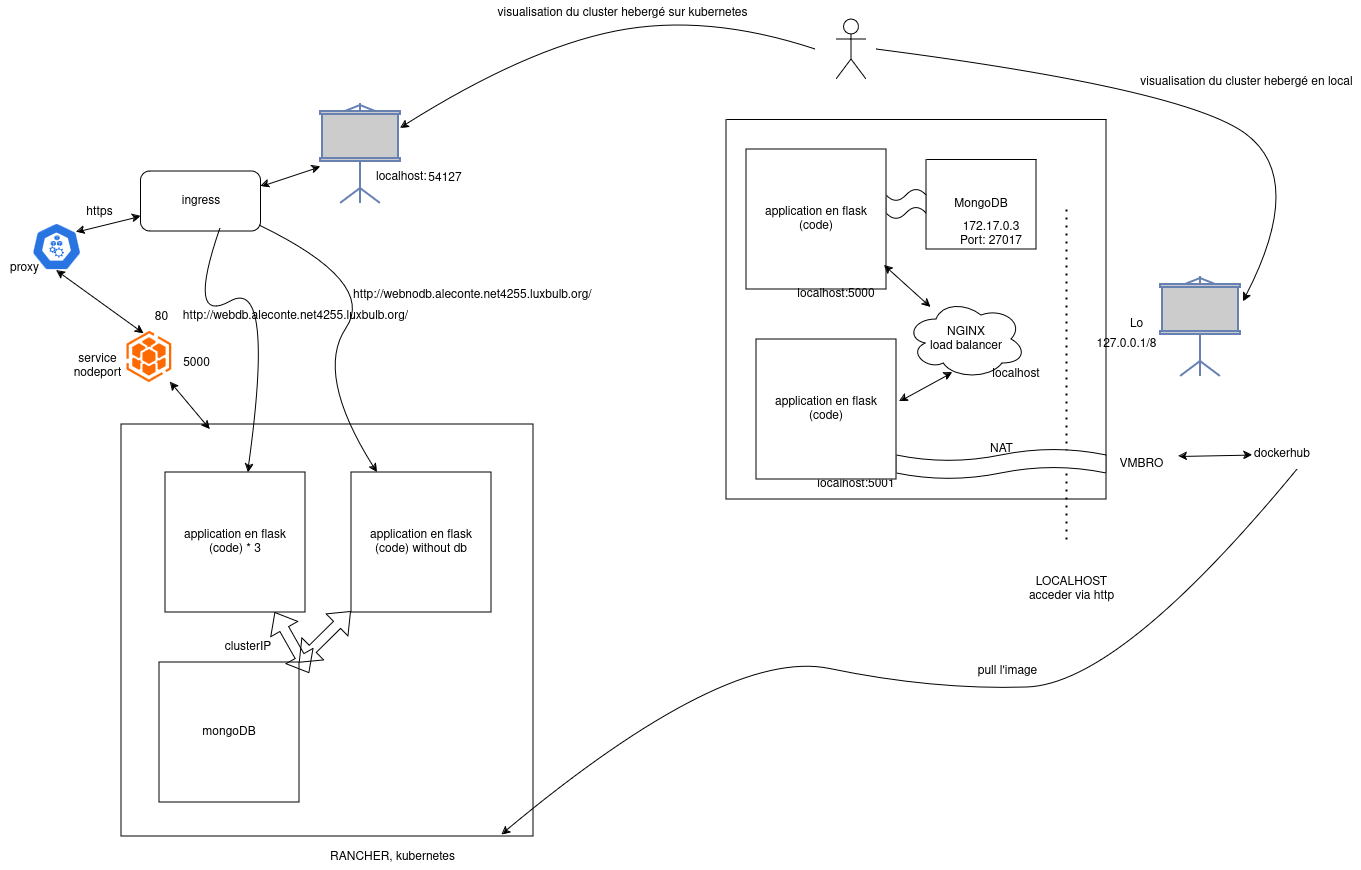

The diagram above was exported from draw.io. Its source (the exported page's mxGraphModel, read from the mxfile embedded in the PNG):
<mxGraphModel dx="3068" dy="1898" grid="0" gridSize="10" guides="1" tooltips="1" connect="1" arrows="1" fold="1" page="1" pageScale="1" pageWidth="827" pageHeight="1169" math="0" shadow="0">
  <root>
    <mxCell id="0" />
    <mxCell id="1" parent="0" />
    <mxCell id="Jj6sR8KKvq-TsyQJ8pnf-1" value="" style="endArrow=none;dashed=1;html=1;dashPattern=1 3;strokeWidth=2;rounded=0;" parent="1" edge="1">
      <mxGeometry width="50" height="50" relative="1" as="geometry">
        <mxPoint x="80" y="430" as="sourcePoint" />
        <mxPoint x="80" y="100" as="targetPoint" />
      </mxGeometry>
    </mxCell>
    <mxCell id="Jj6sR8KKvq-TsyQJ8pnf-2" value="&lt;div&gt;LOCALHOST&lt;/div&gt;&lt;div&gt;acceder via http&lt;br&gt;&lt;/div&gt;" style="text;html=1;align=center;verticalAlign=middle;resizable=0;points=[];autosize=1;strokeColor=none;fillColor=none;" parent="1" vertex="1">
      <mxGeometry x="30" y="460" width="110" height="40" as="geometry" />
    </mxCell>
    <mxCell id="Jj6sR8KKvq-TsyQJ8pnf-3" value="" style="shape=umlActor;verticalLabelPosition=bottom;verticalAlign=top;html=1;outlineConnect=0;" parent="1" vertex="1">
      <mxGeometry x="-150" y="-90" width="30" height="60" as="geometry" />
    </mxCell>
    <mxCell id="Jj6sR8KKvq-TsyQJ8pnf-4" value="" style="swimlane;startSize=0;" parent="1" vertex="1">
      <mxGeometry x="-260" y="10" width="380" height="380" as="geometry" />
    </mxCell>
    <mxCell id="Jj6sR8KKvq-TsyQJ8pnf-5" value="" style="swimlane;startSize=0;" parent="Jj6sR8KKvq-TsyQJ8pnf-4" vertex="1">
      <mxGeometry x="200" y="40" width="110" height="90" as="geometry" />
    </mxCell>
    <mxCell id="Jj6sR8KKvq-TsyQJ8pnf-6" value="MongoDB" style="text;html=1;align=center;verticalAlign=middle;whiteSpace=wrap;rounded=0;" parent="Jj6sR8KKvq-TsyQJ8pnf-5" vertex="1">
      <mxGeometry x="25" y="30" width="60" height="30" as="geometry" />
    </mxCell>
    <mxCell id="Jj6sR8KKvq-TsyQJ8pnf-7" value="&lt;div&gt;&lt;span class=&quot;hljs-number&quot;&gt;172.17&lt;/span&gt;&lt;span class=&quot;hljs-number&quot;&gt;.0&lt;/span&gt;&lt;span class=&quot;hljs-number&quot;&gt;.3&lt;/span&gt;&lt;/div&gt;&lt;div&gt;Port: &lt;span class=&quot;hljs-number&quot;&gt;27017&lt;/span&gt;&lt;/div&gt;" style="text;html=1;align=center;verticalAlign=middle;whiteSpace=wrap;rounded=0;" parent="Jj6sR8KKvq-TsyQJ8pnf-5" vertex="1">
      <mxGeometry x="25" y="60" width="80" height="30" as="geometry" />
    </mxCell>
    <mxCell id="Jj6sR8KKvq-TsyQJ8pnf-8" value="" style="shape=tape;whiteSpace=wrap;html=1;" parent="Jj6sR8KKvq-TsyQJ8pnf-4" vertex="1">
      <mxGeometry x="160" y="70" width="40" height="30" as="geometry" />
    </mxCell>
    <mxCell id="Jj6sR8KKvq-TsyQJ8pnf-9" value="&lt;div&gt;application en flask&lt;/div&gt;&lt;div&gt;(code)&lt;br&gt;&lt;/div&gt;" style="whiteSpace=wrap;html=1;aspect=fixed;" parent="Jj6sR8KKvq-TsyQJ8pnf-4" vertex="1">
      <mxGeometry x="20" y="30" width="140" height="140" as="geometry" />
    </mxCell>
    <mxCell id="Jj6sR8KKvq-TsyQJ8pnf-10" value="NGINX &lt;br&gt;load balancer" style="ellipse;shape=cloud;whiteSpace=wrap;html=1;" parent="Jj6sR8KKvq-TsyQJ8pnf-4" vertex="1">
      <mxGeometry x="180" y="180" width="120" height="80" as="geometry" />
    </mxCell>
    <mxCell id="Jj6sR8KKvq-TsyQJ8pnf-11" value="" style="endArrow=classic;startArrow=classic;html=1;rounded=0;exitX=0.986;exitY=0.829;exitDx=0;exitDy=0;exitPerimeter=0;" parent="Jj6sR8KKvq-TsyQJ8pnf-4" source="Jj6sR8KKvq-TsyQJ8pnf-9" target="Jj6sR8KKvq-TsyQJ8pnf-10" edge="1">
      <mxGeometry width="50" height="50" relative="1" as="geometry">
        <mxPoint x="450" y="310" as="sourcePoint" />
        <mxPoint x="500" y="260" as="targetPoint" />
      </mxGeometry>
    </mxCell>
    <mxCell id="Jj6sR8KKvq-TsyQJ8pnf-12" value="localhost" style="text;html=1;align=center;verticalAlign=middle;whiteSpace=wrap;rounded=0;" parent="Jj6sR8KKvq-TsyQJ8pnf-4" vertex="1">
      <mxGeometry x="260" y="240" width="60" height="30" as="geometry" />
    </mxCell>
    <mxCell id="Jj6sR8KKvq-TsyQJ8pnf-13" value="localhost:5000" style="text;html=1;align=center;verticalAlign=middle;whiteSpace=wrap;rounded=0;" parent="Jj6sR8KKvq-TsyQJ8pnf-4" vertex="1">
      <mxGeometry x="80" y="160" width="60" height="30" as="geometry" />
    </mxCell>
    <mxCell id="Jj6sR8KKvq-TsyQJ8pnf-14" value="localhost:5001" style="text;html=1;align=center;verticalAlign=middle;whiteSpace=wrap;rounded=0;" parent="Jj6sR8KKvq-TsyQJ8pnf-4" vertex="1">
      <mxGeometry x="100" y="350" width="60" height="30" as="geometry" />
    </mxCell>
    <mxCell id="Jj6sR8KKvq-TsyQJ8pnf-15" value="VMBRO" style="text;html=1;align=center;verticalAlign=middle;resizable=0;points=[];autosize=1;strokeColor=none;fillColor=none;" parent="1" vertex="1">
      <mxGeometry x="120" y="340" width="70" height="30" as="geometry" />
    </mxCell>
    <mxCell id="Jj6sR8KKvq-TsyQJ8pnf-17" value="" style="curved=1;endArrow=classic;html=1;rounded=0;" parent="1" edge="1">
      <mxGeometry width="50" height="50" relative="1" as="geometry">
        <mxPoint x="-110" y="-60" as="sourcePoint" />
        <mxPoint x="257" y="192" as="targetPoint" />
        <Array as="points">
          <mxPoint x="200" y="-20" />
          <mxPoint x="320" y="70" />
        </Array>
      </mxGeometry>
    </mxCell>
    <mxCell id="Jj6sR8KKvq-TsyQJ8pnf-18" value="Lo" style="text;html=1;align=center;verticalAlign=middle;resizable=0;points=[];autosize=1;strokeColor=none;fillColor=none;" parent="1" vertex="1">
      <mxGeometry x="130" y="200" width="40" height="30" as="geometry" />
    </mxCell>
    <mxCell id="Jj6sR8KKvq-TsyQJ8pnf-19" value="" style="shape=tape;whiteSpace=wrap;html=1;" parent="1" vertex="1">
      <mxGeometry x="-90" y="340" width="210" height="30" as="geometry" />
    </mxCell>
    <mxCell id="Jj6sR8KKvq-TsyQJ8pnf-20" value="NAT" style="text;html=1;align=center;verticalAlign=middle;resizable=0;points=[];autosize=1;strokeColor=none;fillColor=none;" parent="1" vertex="1">
      <mxGeometry x="-10" y="325" width="50" height="30" as="geometry" />
    </mxCell>
    <mxCell id="Jj6sR8KKvq-TsyQJ8pnf-21" value="&lt;div&gt;application en flask&lt;/div&gt;&lt;div&gt;(code)&lt;br&gt;&lt;/div&gt;" style="whiteSpace=wrap;html=1;aspect=fixed;" parent="1" vertex="1">
      <mxGeometry x="-230" y="230" width="140" height="140" as="geometry" />
    </mxCell>
    <mxCell id="Jj6sR8KKvq-TsyQJ8pnf-23" value="127.0.0.1/8" style="text;html=1;align=center;verticalAlign=middle;resizable=0;points=[];autosize=1;strokeColor=none;fillColor=none;" parent="1" vertex="1">
      <mxGeometry x="100" y="220" width="80" height="30" as="geometry" />
    </mxCell>
    <mxCell id="Jj6sR8KKvq-TsyQJ8pnf-24" value="" style="endArrow=classic;startArrow=classic;html=1;rounded=0;entryX=0.383;entryY=0.913;entryDx=0;entryDy=0;entryPerimeter=0;exitX=1.021;exitY=0.443;exitDx=0;exitDy=0;exitPerimeter=0;" parent="1" source="Jj6sR8KKvq-TsyQJ8pnf-21" target="Jj6sR8KKvq-TsyQJ8pnf-10" edge="1">
      <mxGeometry width="50" height="50" relative="1" as="geometry">
        <mxPoint x="190" y="320" as="sourcePoint" />
        <mxPoint x="240" y="270" as="targetPoint" />
      </mxGeometry>
    </mxCell>
    <mxCell id="Jj6sR8KKvq-TsyQJ8pnf-25" value="" style="endArrow=classic;startArrow=classic;html=1;rounded=0;exitX=1.029;exitY=0.233;exitDx=0;exitDy=0;exitPerimeter=0;" parent="1" source="Jj6sR8KKvq-TsyQJ8pnf-15" target="Jj6sR8KKvq-TsyQJ8pnf-26" edge="1">
      <mxGeometry width="50" height="50" relative="1" as="geometry">
        <mxPoint x="195" y="336" as="sourcePoint" />
        <mxPoint x="285" y="344" as="targetPoint" />
      </mxGeometry>
    </mxCell>
    <mxCell id="Jj6sR8KKvq-TsyQJ8pnf-26" value="dockerhub" style="text;html=1;align=center;verticalAlign=middle;whiteSpace=wrap;rounded=0;" parent="1" vertex="1">
      <mxGeometry x="266" y="330" width="60" height="30" as="geometry" />
    </mxCell>
    <mxCell id="Jj6sR8KKvq-TsyQJ8pnf-29" value="54127" style="text;html=1;align=center;verticalAlign=middle;whiteSpace=wrap;rounded=0;" parent="1" vertex="1">
      <mxGeometry x="-571" y="54" width="60" height="30" as="geometry" />
    </mxCell>
    <mxCell id="Jj6sR8KKvq-TsyQJ8pnf-32" value="localhost:" style="text;whiteSpace=wrap;" parent="1" vertex="1">
      <mxGeometry x="-612" y="54" width="78" height="36" as="geometry" />
    </mxCell>
    <mxCell id="Jj6sR8KKvq-TsyQJ8pnf-34" value="" style="fontColor=#0066CC;verticalAlign=top;verticalLabelPosition=bottom;labelPosition=center;align=center;html=1;outlineConnect=0;fillColor=#CCCCCC;strokeColor=#6881B3;gradientColor=none;gradientDirection=north;strokeWidth=2;shape=mxgraph.networks.video_projector_screen;" parent="1" vertex="1">
      <mxGeometry x="-666" y="-6" width="80" height="100" as="geometry" />
    </mxCell>
    <mxCell id="Jj6sR8KKvq-TsyQJ8pnf-35" value="" style="whiteSpace=wrap;html=1;aspect=fixed;" parent="1" vertex="1">
      <mxGeometry x="-865" y="315" width="412" height="412" as="geometry" />
    </mxCell>
    <mxCell id="Jj6sR8KKvq-TsyQJ8pnf-36" value="RANCHER, kubernetes" style="text;html=1;align=center;verticalAlign=middle;resizable=0;points=[];autosize=1;strokeColor=none;fillColor=none;" parent="1" vertex="1">
      <mxGeometry x="-666" y="735" width="143" height="26" as="geometry" />
    </mxCell>
    <mxCell id="Jj6sR8KKvq-TsyQJ8pnf-37" value="" style="curved=1;endArrow=classic;html=1;rounded=0;exitX=0.75;exitY=1;exitDx=0;exitDy=0;entryX=0.923;entryY=0.996;entryDx=0;entryDy=0;entryPerimeter=0;" parent="1" source="Jj6sR8KKvq-TsyQJ8pnf-26" target="Jj6sR8KKvq-TsyQJ8pnf-35" edge="1">
      <mxGeometry width="50" height="50" relative="1" as="geometry">
        <mxPoint x="-260" y="240" as="sourcePoint" />
        <mxPoint x="-210" y="190" as="targetPoint" />
        <Array as="points">
          <mxPoint x="134" y="575" />
          <mxPoint x="-53" y="581" />
          <mxPoint x="-260" y="538" />
        </Array>
      </mxGeometry>
    </mxCell>
    <mxCell id="Jj6sR8KKvq-TsyQJ8pnf-38" value="pull l'image " style="text;html=1;align=center;verticalAlign=middle;resizable=0;points=[];autosize=1;strokeColor=none;fillColor=none;" parent="1" vertex="1">
      <mxGeometry x="-18" y="549" width="78" height="26" as="geometry" />
    </mxCell>
    <mxCell id="Jj6sR8KKvq-TsyQJ8pnf-39" value="&lt;div&gt;application en flask&lt;/div&gt;&lt;div&gt;(code) without db&lt;br&gt;&lt;/div&gt;" style="whiteSpace=wrap;html=1;aspect=fixed;" parent="1" vertex="1">
      <mxGeometry x="-635" y="363" width="140" height="140" as="geometry" />
    </mxCell>
    <mxCell id="Jj6sR8KKvq-TsyQJ8pnf-40" value="visualisation du cluster hebergé en local" style="text;html=1;align=center;verticalAlign=middle;resizable=0;points=[];autosize=1;strokeColor=none;fillColor=none;" parent="1" vertex="1">
      <mxGeometry x="145" y="-40" width="230" height="26" as="geometry" />
    </mxCell>
    <mxCell id="Jj6sR8KKvq-TsyQJ8pnf-41" value="" style="curved=1;endArrow=classic;html=1;rounded=0;" parent="1" target="Jj6sR8KKvq-TsyQJ8pnf-34" edge="1">
      <mxGeometry width="50" height="50" relative="1" as="geometry">
        <mxPoint x="-171" y="-60" as="sourcePoint" />
        <mxPoint x="-548" y="42" as="targetPoint" />
        <Array as="points">
          <mxPoint x="-280" y="-96" />
          <mxPoint x="-461" y="-60" />
        </Array>
      </mxGeometry>
    </mxCell>
    <mxCell id="Jj6sR8KKvq-TsyQJ8pnf-42" value="visualisation du cluster hebergé sur kubernetes" style="text;html=1;align=center;verticalAlign=middle;resizable=0;points=[];autosize=1;strokeColor=none;fillColor=none;" parent="1" vertex="1">
      <mxGeometry x="-498" y="-109" width="268" height="26" as="geometry" />
    </mxCell>
    <mxCell id="Jj6sR8KKvq-TsyQJ8pnf-43" value="" style="fontColor=#0066CC;verticalAlign=top;verticalLabelPosition=bottom;labelPosition=center;align=center;html=1;outlineConnect=0;fillColor=#CCCCCC;strokeColor=#6881B3;gradientColor=none;gradientDirection=north;strokeWidth=2;shape=mxgraph.networks.video_projector_screen;" parent="1" vertex="1">
      <mxGeometry x="174" y="167" width="80" height="100" as="geometry" />
    </mxCell>
    <mxCell id="Jj6sR8KKvq-TsyQJ8pnf-44" value="" style="aspect=fixed;sketch=0;html=1;dashed=0;whitespace=wrap;verticalLabelPosition=bottom;verticalAlign=top;fillColor=#2875E2;strokeColor=#ffffff;points=[[0.005,0.63,0],[0.1,0.2,0],[0.9,0.2,0],[0.5,0,0],[0.995,0.63,0],[0.72,0.99,0],[0.5,1,0],[0.28,0.99,0]];shape=mxgraph.kubernetes.icon2;prIcon=k_proxy" parent="1" vertex="1">
      <mxGeometry x="-955" y="113" width="50" height="48" as="geometry" />
    </mxCell>
    <mxCell id="Jj6sR8KKvq-TsyQJ8pnf-46" value="" style="endArrow=classic;startArrow=classic;html=1;rounded=0;exitX=1;exitY=0.25;exitDx=0;exitDy=0;" parent="1" source="8wUhyGj0UoKPwRQCpxR8-1" target="Jj6sR8KKvq-TsyQJ8pnf-34" edge="1">
      <mxGeometry width="50" height="50" relative="1" as="geometry">
        <mxPoint x="-699" y="189" as="sourcePoint" />
        <mxPoint x="-601" y="124" as="targetPoint" />
      </mxGeometry>
    </mxCell>
    <mxCell id="Jj6sR8KKvq-TsyQJ8pnf-47" value="" style="endArrow=classic;startArrow=classic;html=1;rounded=0;exitX=0.215;exitY=0.012;exitDx=0;exitDy=0;exitPerimeter=0;" parent="1" source="Jj6sR8KKvq-TsyQJ8pnf-35" target="Jj6sR8KKvq-TsyQJ8pnf-49" edge="1">
      <mxGeometry width="50" height="50" relative="1" as="geometry">
        <mxPoint x="-270" y="287" as="sourcePoint" />
        <mxPoint x="-731" y="254" as="targetPoint" />
      </mxGeometry>
    </mxCell>
    <mxCell id="Jj6sR8KKvq-TsyQJ8pnf-48" value="proxy" style="text;html=1;align=center;verticalAlign=middle;resizable=0;points=[];autosize=1;strokeColor=none;fillColor=none;" parent="1" vertex="1">
      <mxGeometry x="-986" y="146" width="47" height="26" as="geometry" />
    </mxCell>
    <mxCell id="Jj6sR8KKvq-TsyQJ8pnf-49" value="" style="points=[];aspect=fixed;html=1;align=center;shadow=0;dashed=0;fillColor=#FF6A00;strokeColor=none;shape=mxgraph.alibaba_cloud.ask_ack_container_service_for_kubernetes;" parent="1" vertex="1">
      <mxGeometry x="-860" y="221.35" width="44.7" height="51.3" as="geometry" />
    </mxCell>
    <mxCell id="Jj6sR8KKvq-TsyQJ8pnf-50" value="&lt;div&gt;service&lt;/div&gt;&lt;div&gt;nodeport&lt;br&gt;&lt;/div&gt;" style="text;html=1;align=center;verticalAlign=middle;resizable=0;points=[];autosize=1;strokeColor=none;fillColor=none;" parent="1" vertex="1">
      <mxGeometry x="-922" y="235.99999999999997" width="66" height="41" as="geometry" />
    </mxCell>
    <mxCell id="Jj6sR8KKvq-TsyQJ8pnf-51" value="" style="endArrow=classic;startArrow=classic;html=1;rounded=0;exitX=0.388;exitY=0.052;exitDx=0;exitDy=0;exitPerimeter=0;entryX=0.5;entryY=1;entryDx=0;entryDy=0;entryPerimeter=0;" parent="1" source="Jj6sR8KKvq-TsyQJ8pnf-49" target="Jj6sR8KKvq-TsyQJ8pnf-44" edge="1">
      <mxGeometry width="50" height="50" relative="1" as="geometry">
        <mxPoint x="-310" y="287" as="sourcePoint" />
        <mxPoint x="-260" y="237" as="targetPoint" />
      </mxGeometry>
    </mxCell>
    <mxCell id="Jj6sR8KKvq-TsyQJ8pnf-52" value="80" style="text;html=1;align=center;verticalAlign=middle;resizable=0;points=[];autosize=1;strokeColor=none;fillColor=none;" parent="1" vertex="1">
      <mxGeometry x="-841" y="195.35" width="31" height="26" as="geometry" />
    </mxCell>
    <mxCell id="Jj6sR8KKvq-TsyQJ8pnf-53" value="5000" style="text;html=1;align=center;verticalAlign=middle;resizable=0;points=[];autosize=1;strokeColor=none;fillColor=none;" parent="1" vertex="1">
      <mxGeometry x="-813" y="241" width="45" height="26" as="geometry" />
    </mxCell>
    <mxCell id="M8BLJaZXSfdTYIgmKLt5-1" value="mongoDB" style="whiteSpace=wrap;html=1;aspect=fixed;" parent="1" vertex="1">
      <mxGeometry x="-827" y="553" width="140" height="140" as="geometry" />
    </mxCell>
    <mxCell id="M8BLJaZXSfdTYIgmKLt5-3" value="&lt;div&gt;application en flask&lt;/div&gt;&lt;div&gt;(code) * 3&lt;br&gt;&lt;/div&gt;" style="whiteSpace=wrap;html=1;aspect=fixed;" parent="1" vertex="1">
      <mxGeometry x="-821" y="363" width="140" height="140" as="geometry" />
    </mxCell>
    <mxCell id="M8BLJaZXSfdTYIgmKLt5-4" value="" style="shape=flexArrow;endArrow=classic;startArrow=classic;html=1;rounded=0;" parent="1" source="M8BLJaZXSfdTYIgmKLt5-1" target="Jj6sR8KKvq-TsyQJ8pnf-39" edge="1">
      <mxGeometry width="100" height="100" relative="1" as="geometry">
        <mxPoint x="-364" y="444" as="sourcePoint" />
        <mxPoint x="-264" y="344" as="targetPoint" />
      </mxGeometry>
    </mxCell>
    <mxCell id="M8BLJaZXSfdTYIgmKLt5-5" value="" style="shape=flexArrow;endArrow=classic;startArrow=classic;html=1;rounded=0;" parent="1" target="M8BLJaZXSfdTYIgmKLt5-3" edge="1">
      <mxGeometry width="100" height="100" relative="1" as="geometry">
        <mxPoint x="-677" y="564" as="sourcePoint" />
        <mxPoint x="-625" y="512" as="targetPoint" />
      </mxGeometry>
    </mxCell>
    <mxCell id="M8BLJaZXSfdTYIgmKLt5-6" value="clusterIP" style="text;html=1;align=center;verticalAlign=middle;whiteSpace=wrap;rounded=0;" parent="1" vertex="1">
      <mxGeometry x="-768" y="523" width="60" height="30" as="geometry" />
    </mxCell>
    <mxCell id="8wUhyGj0UoKPwRQCpxR8-2" value="" style="endArrow=classic;startArrow=classic;html=1;rounded=0;exitX=0.9;exitY=0.2;exitDx=0;exitDy=0;exitPerimeter=0;" edge="1" parent="1" source="Jj6sR8KKvq-TsyQJ8pnf-44" target="8wUhyGj0UoKPwRQCpxR8-1">
      <mxGeometry width="50" height="50" relative="1" as="geometry">
        <mxPoint x="-910" y="123" as="sourcePoint" />
        <mxPoint x="-666" y="55" as="targetPoint" />
      </mxGeometry>
    </mxCell>
    <mxCell id="8wUhyGj0UoKPwRQCpxR8-1" value="ingress" style="rounded=1;whiteSpace=wrap;html=1;" vertex="1" parent="1">
      <mxGeometry x="-845.5" y="62" width="120" height="60" as="geometry" />
    </mxCell>
    <mxCell id="8wUhyGj0UoKPwRQCpxR8-3" value="https" style="text;html=1;align=center;verticalAlign=middle;resizable=0;points=[];autosize=1;strokeColor=none;fillColor=none;" vertex="1" parent="1">
      <mxGeometry x="-909" y="90" width="44" height="26" as="geometry" />
    </mxCell>
    <mxCell id="8wUhyGj0UoKPwRQCpxR8-4" value="" style="curved=1;endArrow=classic;html=1;rounded=0;exitX=0.638;exitY=0.95;exitDx=0;exitDy=0;exitPerimeter=0;" edge="1" parent="1">
      <mxGeometry width="50" height="50" relative="1" as="geometry">
        <mxPoint x="-765.94" y="119" as="sourcePoint" />
        <mxPoint x="-738.2631578947367" y="363" as="targetPoint" />
        <Array as="points">
          <mxPoint x="-800" y="217" />
          <mxPoint x="-711" y="167" />
        </Array>
      </mxGeometry>
    </mxCell>
    <mxCell id="8wUhyGj0UoKPwRQCpxR8-5" value="" style="curved=1;endArrow=classic;html=1;rounded=0;exitX=0.988;exitY=0.9;exitDx=0;exitDy=0;exitPerimeter=0;" edge="1" parent="1" source="8wUhyGj0UoKPwRQCpxR8-1" target="Jj6sR8KKvq-TsyQJ8pnf-39">
      <mxGeometry width="50" height="50" relative="1" as="geometry">
        <mxPoint x="-759" y="129" as="sourcePoint" />
        <mxPoint x="-731" y="373" as="targetPoint" />
        <Array as="points">
          <mxPoint x="-609" y="173" />
          <mxPoint x="-671" y="265" />
        </Array>
      </mxGeometry>
    </mxCell>
    <UserObject label="http://webnodb.aleconte.net4255.luxbulb.org/" link="http://webnodb.aleconte.net4255.luxbulb.org/" id="8wUhyGj0UoKPwRQCpxR8-6">
      <mxCell style="text;whiteSpace=wrap;" vertex="1" parent="1">
        <mxGeometry x="-635" y="172" width="253" height="36" as="geometry" />
      </mxCell>
    </UserObject>
    <mxCell id="8wUhyGj0UoKPwRQCpxR8-7" value="http://webdb.aleconte.net4255.luxbulb.org/" style="text;html=1;align=center;verticalAlign=middle;resizable=0;points=[];autosize=1;strokeColor=none;fillColor=none;" vertex="1" parent="1">
      <mxGeometry x="-813" y="194" width="243" height="26" as="geometry" />
    </mxCell>
  </root>
</mxGraphModel>